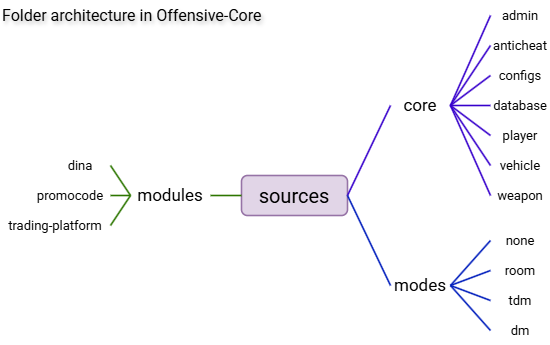

The diagram above was exported from draw.io. Its source (the exported page's mxGraphModel, read from the mxfile embedded in the PNG):
<mxGraphModel dx="1148" dy="643" grid="1" gridSize="10" guides="1" tooltips="1" connect="1" arrows="1" fold="1" page="1" pageScale="1" pageWidth="827" pageHeight="1169" background="#ffffff" math="0" shadow="0">
  <root>
    <mxCell id="0" />
    <mxCell id="1" parent="0" />
    <mxCell id="28jCB67cghXkLk13fstL-1" value="sources" style="rounded=1;whiteSpace=wrap;html=1;fillColor=#e1d5e7;strokeColor=#9673a6;fontFamily=Roboto;1,100..900&amp;family=Rubik:ital,wght@0,300..900;1,300..900&amp;display=swap&quot; rel=&quot;stylesheet&quot;;1,100..900&amp;display=swap&quot; rel=&quot;stylesheet;1,100..900&amp;display=swap&quot; rel=&quot;stylesheet&quot;;fontSource=https%3A%2F%2Ffonts.googleapis.com%2Fcss%3Ffamily%3DRoboto;fontSize=20;strokeWidth=1.6;verticalAlign=middle;" vertex="1" parent="1">
      <mxGeometry x="361" y="305" width="106" height="40" as="geometry" />
    </mxCell>
    <mxCell id="28jCB67cghXkLk13fstL-2" value="core" style="text;html=1;align=center;verticalAlign=middle;whiteSpace=wrap;rounded=0;fontFamily=Roboto;1,100..900&amp;display=swap&quot; rel=&quot;stylesheet&quot;;fontSource=https%3A%2F%2Ffonts.googleapis.com%2Fcss%3Ffamily%3DRoboto;fontSize=17;" vertex="1" parent="1">
      <mxGeometry x="510" y="220" width="60" height="30" as="geometry" />
    </mxCell>
    <mxCell id="28jCB67cghXkLk13fstL-4" value="modes" style="text;html=1;align=center;verticalAlign=middle;whiteSpace=wrap;rounded=0;fontFamily=Roboto;1,100..900&amp;display=swap&quot; rel=&quot;stylesheet&quot;;fontSource=https%3A%2F%2Ffonts.googleapis.com%2Fcss%3Ffamily%3DRoboto;fontSize=17;" vertex="1" parent="1">
      <mxGeometry x="510" y="400" width="60" height="30" as="geometry" />
    </mxCell>
    <mxCell id="28jCB67cghXkLk13fstL-9" value="admin" style="text;html=1;align=center;verticalAlign=middle;whiteSpace=wrap;rounded=0;fontFamily=Roboto;1,100..900&amp;display=swap&quot; rel=&quot;stylesheet&quot;;fontSource=https%3A%2F%2Ffonts.googleapis.com%2Fcss%3Ffamily%3DRoboto;fontSize=13;" vertex="1" parent="1">
      <mxGeometry x="610" y="130" width="60" height="30" as="geometry" />
    </mxCell>
    <mxCell id="28jCB67cghXkLk13fstL-10" value="anticheat" style="text;html=1;align=center;verticalAlign=middle;whiteSpace=wrap;rounded=0;fontFamily=Roboto;1,100..900&amp;display=swap&quot; rel=&quot;stylesheet&quot;;fontSource=https%3A%2F%2Ffonts.googleapis.com%2Fcss%3Ffamily%3DRoboto;fontSize=13;" vertex="1" parent="1">
      <mxGeometry x="610" y="160" width="60" height="30" as="geometry" />
    </mxCell>
    <mxCell id="28jCB67cghXkLk13fstL-12" value="configs" style="text;html=1;align=center;verticalAlign=middle;whiteSpace=wrap;rounded=0;fontFamily=Roboto;1,100..900&amp;display=swap&quot; rel=&quot;stylesheet&quot;;fontSource=https%3A%2F%2Ffonts.googleapis.com%2Fcss%3Ffamily%3DRoboto;fontSize=13;" vertex="1" parent="1">
      <mxGeometry x="610" y="190" width="60" height="30" as="geometry" />
    </mxCell>
    <mxCell id="28jCB67cghXkLk13fstL-13" value="database" style="text;html=1;align=center;verticalAlign=middle;whiteSpace=wrap;rounded=0;fontFamily=Roboto;1,100..900&amp;display=swap&quot; rel=&quot;stylesheet&quot;;fontSource=https%3A%2F%2Ffonts.googleapis.com%2Fcss%3Ffamily%3DRoboto;fontSize=13;" vertex="1" parent="1">
      <mxGeometry x="610" y="220" width="60" height="30" as="geometry" />
    </mxCell>
    <mxCell id="28jCB67cghXkLk13fstL-14" value="player" style="text;html=1;align=center;verticalAlign=middle;whiteSpace=wrap;rounded=0;fontFamily=Roboto;1,100..900&amp;display=swap&quot; rel=&quot;stylesheet&quot;;fontSource=https%3A%2F%2Ffonts.googleapis.com%2Fcss%3Ffamily%3DRoboto;fontSize=13;" vertex="1" parent="1">
      <mxGeometry x="610" y="250" width="60" height="30" as="geometry" />
    </mxCell>
    <mxCell id="28jCB67cghXkLk13fstL-15" value="vehicle" style="text;html=1;align=center;verticalAlign=middle;whiteSpace=wrap;rounded=0;fontFamily=Roboto;1,100..900&amp;display=swap&quot; rel=&quot;stylesheet&quot;;fontSource=https%3A%2F%2Ffonts.googleapis.com%2Fcss%3Ffamily%3DRoboto;fontSize=13;" vertex="1" parent="1">
      <mxGeometry x="610" y="280" width="60" height="30" as="geometry" />
    </mxCell>
    <mxCell id="28jCB67cghXkLk13fstL-16" value="weapon" style="text;html=1;align=center;verticalAlign=middle;whiteSpace=wrap;rounded=0;fontFamily=Roboto;1,100..900&amp;display=swap&quot; rel=&quot;stylesheet&quot;;fontSource=https%3A%2F%2Ffonts.googleapis.com%2Fcss%3Ffamily%3DRoboto;fontSize=13;" vertex="1" parent="1">
      <mxGeometry x="610" y="310" width="60" height="30" as="geometry" />
    </mxCell>
    <mxCell id="28jCB67cghXkLk13fstL-18" value="" style="endArrow=none;html=1;rounded=0;entryX=0;entryY=0.5;entryDx=0;entryDy=0;exitX=1;exitY=0.5;exitDx=0;exitDy=0;fontFamily=Roboto;fontSource=https%3A%2F%2Ffonts.googleapis.com%2Fcss%3Ffamily%3DRoboto;fillColor=#6a00ff;strokeColor=#3700CC;targetPerimeterSpacing=0;curved=0;strokeWidth=1.6;" edge="1" parent="1" source="28jCB67cghXkLk13fstL-2" target="28jCB67cghXkLk13fstL-9">
      <mxGeometry width="50" height="50" relative="1" as="geometry">
        <mxPoint x="430" y="320" as="sourcePoint" />
        <mxPoint x="480" y="270" as="targetPoint" />
      </mxGeometry>
    </mxCell>
    <mxCell id="28jCB67cghXkLk13fstL-19" value="" style="endArrow=none;html=1;rounded=0;entryX=0;entryY=0.5;entryDx=0;entryDy=0;exitX=1;exitY=0.5;exitDx=0;exitDy=0;fontFamily=Roboto;fontSource=https%3A%2F%2Ffonts.googleapis.com%2Fcss%3Ffamily%3DRoboto;fillColor=#6a00ff;strokeColor=#3700CC;targetPerimeterSpacing=0;curved=0;strokeWidth=1.6;" edge="1" parent="1" source="28jCB67cghXkLk13fstL-2" target="28jCB67cghXkLk13fstL-10">
      <mxGeometry width="50" height="50" relative="1" as="geometry">
        <mxPoint x="590" y="320" as="sourcePoint" />
        <mxPoint x="610" y="230" as="targetPoint" />
      </mxGeometry>
    </mxCell>
    <mxCell id="28jCB67cghXkLk13fstL-20" value="" style="endArrow=none;html=1;rounded=0;entryX=0;entryY=0.5;entryDx=0;entryDy=0;exitX=1;exitY=0.5;exitDx=0;exitDy=0;fontFamily=Roboto;fontSource=https%3A%2F%2Ffonts.googleapis.com%2Fcss%3Ffamily%3DRoboto;fillColor=#6a00ff;strokeColor=#3700CC;targetPerimeterSpacing=0;curved=0;strokeWidth=1.6;" edge="1" parent="1" source="28jCB67cghXkLk13fstL-2" target="28jCB67cghXkLk13fstL-12">
      <mxGeometry width="50" height="50" relative="1" as="geometry">
        <mxPoint x="600" y="320" as="sourcePoint" />
        <mxPoint x="620" y="260" as="targetPoint" />
      </mxGeometry>
    </mxCell>
    <mxCell id="28jCB67cghXkLk13fstL-21" value="" style="endArrow=none;html=1;rounded=0;entryX=0;entryY=0.5;entryDx=0;entryDy=0;exitX=1;exitY=0.5;exitDx=0;exitDy=0;fontFamily=Roboto;fontSource=https%3A%2F%2Ffonts.googleapis.com%2Fcss%3Ffamily%3DRoboto;fillColor=#6a00ff;strokeColor=#3700CC;targetPerimeterSpacing=0;curved=0;strokeWidth=1.6;" edge="1" parent="1" source="28jCB67cghXkLk13fstL-2" target="28jCB67cghXkLk13fstL-13">
      <mxGeometry width="50" height="50" relative="1" as="geometry">
        <mxPoint x="630" y="290" as="sourcePoint" />
        <mxPoint x="650" y="260" as="targetPoint" />
      </mxGeometry>
    </mxCell>
    <mxCell id="28jCB67cghXkLk13fstL-22" value="" style="endArrow=none;html=1;rounded=0;entryX=0;entryY=0.5;entryDx=0;entryDy=0;exitX=1;exitY=0.5;exitDx=0;exitDy=0;fontFamily=Roboto;fontSource=https%3A%2F%2Ffonts.googleapis.com%2Fcss%3Ffamily%3DRoboto;fillColor=#6a00ff;strokeColor=#3700CC;targetPerimeterSpacing=0;curved=0;strokeWidth=1.6;" edge="1" parent="1" source="28jCB67cghXkLk13fstL-2" target="28jCB67cghXkLk13fstL-14">
      <mxGeometry width="50" height="50" relative="1" as="geometry">
        <mxPoint x="580" y="260" as="sourcePoint" />
        <mxPoint x="600" y="260" as="targetPoint" />
      </mxGeometry>
    </mxCell>
    <mxCell id="28jCB67cghXkLk13fstL-23" value="" style="endArrow=none;html=1;rounded=0;entryX=0;entryY=0.5;entryDx=0;entryDy=0;exitX=1;exitY=0.5;exitDx=0;exitDy=0;fontFamily=Roboto;fontSource=https%3A%2F%2Ffonts.googleapis.com%2Fcss%3Ffamily%3DRoboto;fillColor=#6a00ff;strokeColor=#3700CC;targetPerimeterSpacing=0;curved=0;strokeWidth=1.6;" edge="1" parent="1" source="28jCB67cghXkLk13fstL-2" target="28jCB67cghXkLk13fstL-15">
      <mxGeometry width="50" height="50" relative="1" as="geometry">
        <mxPoint x="580" y="250" as="sourcePoint" />
        <mxPoint x="600" y="280" as="targetPoint" />
      </mxGeometry>
    </mxCell>
    <mxCell id="28jCB67cghXkLk13fstL-24" value="" style="endArrow=none;html=1;rounded=0;entryX=0;entryY=0.5;entryDx=0;entryDy=0;exitX=1;exitY=0.5;exitDx=0;exitDy=0;fontFamily=Roboto;fontSource=https%3A%2F%2Ffonts.googleapis.com%2Fcss%3Ffamily%3DRoboto;fillColor=#6a00ff;strokeColor=#3700CC;targetPerimeterSpacing=0;curved=0;strokeWidth=1.6;" edge="1" parent="1" source="28jCB67cghXkLk13fstL-2" target="28jCB67cghXkLk13fstL-16">
      <mxGeometry width="50" height="50" relative="1" as="geometry">
        <mxPoint x="570" y="270" as="sourcePoint" />
        <mxPoint x="590" y="330" as="targetPoint" />
      </mxGeometry>
    </mxCell>
    <mxCell id="28jCB67cghXkLk13fstL-25" value="" style="endArrow=none;html=1;rounded=0;exitX=1;exitY=0.5;exitDx=0;exitDy=0;entryX=0;entryY=0.5;entryDx=0;entryDy=0;fontFamily=Roboto;fontSource=https%3A%2F%2Ffonts.googleapis.com%2Fcss%3Ffamily%3DRoboto;labelBackgroundColor=#B266FF;fontColor=#B266FF;fillColor=#6a00ff;strokeColor=#3700CC;strokeWidth=1.6;" edge="1" parent="1" source="28jCB67cghXkLk13fstL-1" target="28jCB67cghXkLk13fstL-2">
      <mxGeometry width="50" height="50" relative="1" as="geometry">
        <mxPoint x="450" y="320" as="sourcePoint" />
        <mxPoint x="500" y="270" as="targetPoint" />
      </mxGeometry>
    </mxCell>
    <mxCell id="28jCB67cghXkLk13fstL-26" value="" style="endArrow=none;html=1;rounded=0;exitX=1;exitY=0.5;exitDx=0;exitDy=0;entryX=0;entryY=0.5;entryDx=0;entryDy=0;fontFamily=Roboto;fontSource=https%3A%2F%2Ffonts.googleapis.com%2Fcss%3Ffamily%3DRoboto;fillColor=#0050ef;strokeColor=#001DBC;strokeWidth=1.6;" edge="1" parent="1" source="28jCB67cghXkLk13fstL-1" target="28jCB67cghXkLk13fstL-4">
      <mxGeometry width="50" height="50" relative="1" as="geometry">
        <mxPoint x="490" y="430" as="sourcePoint" />
        <mxPoint x="553" y="340" as="targetPoint" />
      </mxGeometry>
    </mxCell>
    <mxCell id="28jCB67cghXkLk13fstL-27" value="none" style="text;html=1;align=center;verticalAlign=middle;whiteSpace=wrap;rounded=0;fontFamily=Roboto;1,100..900&amp;display=swap&quot; rel=&quot;stylesheet&quot;;fontSource=https%3A%2F%2Ffonts.googleapis.com%2Fcss%3Ffamily%3DRoboto;fontSize=13;" vertex="1" parent="1">
      <mxGeometry x="610" y="355" width="60" height="30" as="geometry" />
    </mxCell>
    <mxCell id="28jCB67cghXkLk13fstL-28" value="room" style="text;html=1;align=center;verticalAlign=middle;whiteSpace=wrap;rounded=0;fontFamily=Roboto;1,100..900&amp;display=swap&quot; rel=&quot;stylesheet&quot;;fontSource=https%3A%2F%2Ffonts.googleapis.com%2Fcss%3Ffamily%3DRoboto;fontSize=13;" vertex="1" parent="1">
      <mxGeometry x="610" y="385" width="60" height="30" as="geometry" />
    </mxCell>
    <mxCell id="28jCB67cghXkLk13fstL-29" value="tdm" style="text;html=1;align=center;verticalAlign=middle;whiteSpace=wrap;rounded=0;fontFamily=Roboto;1,100..900&amp;display=swap&quot; rel=&quot;stylesheet&quot;;fontSource=https%3A%2F%2Ffonts.googleapis.com%2Fcss%3Ffamily%3DRoboto;fontSize=13;" vertex="1" parent="1">
      <mxGeometry x="610" y="415" width="60" height="30" as="geometry" />
    </mxCell>
    <mxCell id="28jCB67cghXkLk13fstL-30" value="dm" style="text;html=1;align=center;verticalAlign=middle;whiteSpace=wrap;rounded=0;fontFamily=Roboto;1,100..900&amp;display=swap&quot; rel=&quot;stylesheet&quot;;fontSource=https%3A%2F%2Ffonts.googleapis.com%2Fcss%3Ffamily%3DRoboto;fontSize=13;" vertex="1" parent="1">
      <mxGeometry x="610" y="445" width="60" height="30" as="geometry" />
    </mxCell>
    <mxCell id="28jCB67cghXkLk13fstL-32" value="" style="endArrow=none;html=1;rounded=0;exitX=1;exitY=0.5;exitDx=0;exitDy=0;entryX=0;entryY=0.5;entryDx=0;entryDy=0;fontFamily=Roboto;fontSource=https%3A%2F%2Ffonts.googleapis.com%2Fcss%3Ffamily%3DRoboto;fillColor=#0050ef;strokeColor=#001DBC;strokeWidth=1.6;" edge="1" parent="1" source="28jCB67cghXkLk13fstL-4" target="28jCB67cghXkLk13fstL-27">
      <mxGeometry width="50" height="50" relative="1" as="geometry">
        <mxPoint x="430" y="430" as="sourcePoint" />
        <mxPoint x="480" y="380" as="targetPoint" />
      </mxGeometry>
    </mxCell>
    <mxCell id="28jCB67cghXkLk13fstL-33" value="" style="endArrow=none;html=1;rounded=0;exitX=1;exitY=0.5;exitDx=0;exitDy=0;entryX=0;entryY=0.5;entryDx=0;entryDy=0;fontFamily=Roboto;fontSource=https%3A%2F%2Ffonts.googleapis.com%2Fcss%3Ffamily%3DRoboto;fillColor=#0050ef;strokeColor=#001DBC;strokeWidth=1.6;" edge="1" parent="1" source="28jCB67cghXkLk13fstL-4" target="28jCB67cghXkLk13fstL-28">
      <mxGeometry width="50" height="50" relative="1" as="geometry">
        <mxPoint x="590" y="455" as="sourcePoint" />
        <mxPoint x="630" y="410" as="targetPoint" />
      </mxGeometry>
    </mxCell>
    <mxCell id="28jCB67cghXkLk13fstL-34" value="" style="endArrow=none;html=1;rounded=0;exitX=1;exitY=0.5;exitDx=0;exitDy=0;entryX=0;entryY=0.5;entryDx=0;entryDy=0;fontFamily=Roboto;fontSource=https%3A%2F%2Ffonts.googleapis.com%2Fcss%3Ffamily%3DRoboto;fillColor=#0050ef;strokeColor=#001DBC;strokeWidth=1.6;" edge="1" parent="1" source="28jCB67cghXkLk13fstL-4" target="28jCB67cghXkLk13fstL-29">
      <mxGeometry width="50" height="50" relative="1" as="geometry">
        <mxPoint x="590" y="455" as="sourcePoint" />
        <mxPoint x="630" y="440" as="targetPoint" />
      </mxGeometry>
    </mxCell>
    <mxCell id="28jCB67cghXkLk13fstL-35" value="" style="endArrow=none;html=1;rounded=0;exitX=1;exitY=0.5;exitDx=0;exitDy=0;entryX=0;entryY=0.5;entryDx=0;entryDy=0;fontFamily=Roboto;fontSource=https%3A%2F%2Ffonts.googleapis.com%2Fcss%3Ffamily%3DRoboto;fillColor=#0050ef;strokeColor=#001DBC;strokeWidth=1.6;" edge="1" parent="1" source="28jCB67cghXkLk13fstL-4" target="28jCB67cghXkLk13fstL-30">
      <mxGeometry width="50" height="50" relative="1" as="geometry">
        <mxPoint x="580" y="430" as="sourcePoint" />
        <mxPoint x="620" y="445" as="targetPoint" />
      </mxGeometry>
    </mxCell>
    <mxCell id="28jCB67cghXkLk13fstL-36" value="modules" style="text;html=1;align=center;verticalAlign=middle;whiteSpace=wrap;rounded=0;fontFamily=Roboto;1,100..900&amp;display=swap&quot; rel=&quot;stylesheet&quot;;fontSource=https%3A%2F%2Ffonts.googleapis.com%2Fcss%3Ffamily%3DRoboto;fontSize=17;" vertex="1" parent="1">
      <mxGeometry x="250" y="310" width="80" height="30" as="geometry" />
    </mxCell>
    <mxCell id="28jCB67cghXkLk13fstL-37" value="dina" style="text;html=1;align=center;verticalAlign=middle;whiteSpace=wrap;rounded=0;fontFamily=Roboto;1,100..900&amp;display=swap&quot; rel=&quot;stylesheet&quot;;fontSource=https%3A%2F%2Ffonts.googleapis.com%2Fcss%3Ffamily%3DRoboto;fontSize=13;" vertex="1" parent="1">
      <mxGeometry x="170" y="280" width="60" height="30" as="geometry" />
    </mxCell>
    <mxCell id="28jCB67cghXkLk13fstL-38" value="promocode" style="text;html=1;align=center;verticalAlign=middle;whiteSpace=wrap;rounded=0;fontFamily=Roboto;1,100..900&amp;display=swap&quot; rel=&quot;stylesheet&quot;;fontSource=https%3A%2F%2Ffonts.googleapis.com%2Fcss%3Ffamily%3DRoboto;fontSize=13;" vertex="1" parent="1">
      <mxGeometry x="150" y="310" width="80" height="30" as="geometry" />
    </mxCell>
    <mxCell id="28jCB67cghXkLk13fstL-39" value="trading-platform" style="text;html=1;align=center;verticalAlign=middle;whiteSpace=wrap;rounded=0;fontFamily=Roboto;1,100..900&amp;display=swap&quot; rel=&quot;stylesheet&quot;;fontSource=https%3A%2F%2Ffonts.googleapis.com%2Fcss%3Ffamily%3DRoboto;fontSize=13;" vertex="1" parent="1">
      <mxGeometry x="120" y="340" width="110" height="30" as="geometry" />
    </mxCell>
    <mxCell id="28jCB67cghXkLk13fstL-40" value="" style="endArrow=none;html=1;rounded=0;entryX=0;entryY=0.5;entryDx=0;entryDy=0;exitX=1;exitY=0.5;exitDx=0;exitDy=0;fontFamily=Roboto;fontSource=https%3A%2F%2Ffonts.googleapis.com%2Fcss%3Ffamily%3DRoboto;fillColor=#60a917;strokeColor=#2D7600;strokeWidth=1.6;" edge="1" parent="1" source="28jCB67cghXkLk13fstL-36" target="28jCB67cghXkLk13fstL-1">
      <mxGeometry width="50" height="50" relative="1" as="geometry">
        <mxPoint x="310" y="350" as="sourcePoint" />
        <mxPoint x="360" y="300" as="targetPoint" />
      </mxGeometry>
    </mxCell>
    <mxCell id="28jCB67cghXkLk13fstL-41" value="" style="endArrow=none;html=1;rounded=0;entryX=0;entryY=0.5;entryDx=0;entryDy=0;exitX=1;exitY=0.5;exitDx=0;exitDy=0;fontFamily=Roboto;fontSource=https%3A%2F%2Ffonts.googleapis.com%2Fcss%3Ffamily%3DRoboto;align=center;fillColor=#60a917;strokeColor=#2D7600;strokeWidth=1.6;" edge="1" parent="1" source="28jCB67cghXkLk13fstL-37" target="28jCB67cghXkLk13fstL-36">
      <mxGeometry width="50" height="50" relative="1" as="geometry">
        <mxPoint x="370" y="340" as="sourcePoint" />
        <mxPoint x="431" y="340" as="targetPoint" />
      </mxGeometry>
    </mxCell>
    <mxCell id="28jCB67cghXkLk13fstL-42" value="" style="endArrow=none;html=1;rounded=0;entryX=0;entryY=0.5;entryDx=0;entryDy=0;exitX=1;exitY=0.5;exitDx=0;exitDy=0;fontFamily=Roboto;fontSource=https%3A%2F%2Ffonts.googleapis.com%2Fcss%3Ffamily%3DRoboto;align=center;fillColor=#60a917;strokeColor=#2D7600;strokeWidth=1.6;" edge="1" parent="1" source="28jCB67cghXkLk13fstL-38" target="28jCB67cghXkLk13fstL-36">
      <mxGeometry width="50" height="50" relative="1" as="geometry">
        <mxPoint x="340" y="350" as="sourcePoint" />
        <mxPoint x="390" y="300" as="targetPoint" />
      </mxGeometry>
    </mxCell>
    <mxCell id="28jCB67cghXkLk13fstL-43" value="" style="endArrow=none;html=1;rounded=0;entryX=0;entryY=0.5;entryDx=0;entryDy=0;exitX=1;exitY=0.5;exitDx=0;exitDy=0;fontFamily=Roboto;fontSource=https%3A%2F%2Ffonts.googleapis.com%2Fcss%3Ffamily%3DRoboto;align=center;fillColor=#60a917;strokeColor=#2D7600;strokeWidth=1.6;" edge="1" parent="1" source="28jCB67cghXkLk13fstL-39" target="28jCB67cghXkLk13fstL-36">
      <mxGeometry width="50" height="50" relative="1" as="geometry">
        <mxPoint x="340" y="350" as="sourcePoint" />
        <mxPoint x="390" y="300" as="targetPoint" />
      </mxGeometry>
    </mxCell>
    <mxCell id="28jCB67cghXkLk13fstL-46" value="&lt;font&gt;&lt;span&gt;Folder architecture in Offensive-Core&lt;/span&gt;&lt;/font&gt;" style="text;html=1;align=left;verticalAlign=middle;whiteSpace=wrap;rounded=0;fontFamily=Roboto;1,100..900&amp;display=swap&quot; rel=&quot;stylesheet&quot;;fontSource=https%3A%2F%2Ffonts.googleapis.com%2Fcss%3Ffamily%3DRoboto;fontStyle=0;fontSize=16;textShadow=1;" vertex="1" parent="1">
      <mxGeometry x="120" y="130" width="310" height="30" as="geometry" />
    </mxCell>
  </root>
</mxGraphModel>